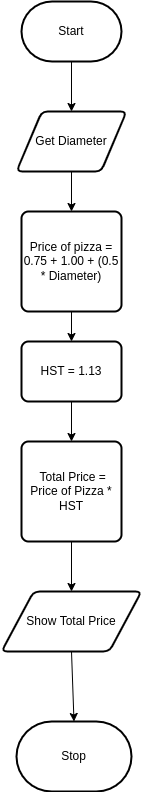

The diagram above was exported from draw.io. Its source (the exported page's mxGraphModel, read from the mxfile embedded in the PNG):
<mxGraphModel dx="574" dy="1749" grid="1" gridSize="10" guides="1" tooltips="1" connect="1" arrows="1" fold="1" page="1" pageScale="1" pageWidth="827" pageHeight="1169" math="0" shadow="0">
  <root>
    <mxCell id="0" />
    <mxCell id="1" parent="0" />
    <mxCell id="13" style="edgeStyle=none;html=1;" edge="1" parent="1" source="3" target="4">
      <mxGeometry relative="1" as="geometry" />
    </mxCell>
    <mxCell id="3" value="Start" style="strokeWidth=2;html=1;shape=mxgraph.flowchart.terminator;whiteSpace=wrap;" vertex="1" parent="1">
      <mxGeometry x="250" width="100" height="60" as="geometry" />
    </mxCell>
    <mxCell id="14" style="edgeStyle=none;html=1;exitX=0.5;exitY=1;exitDx=0;exitDy=0;entryX=0.5;entryY=0;entryDx=0;entryDy=0;" edge="1" parent="1" source="4" target="6">
      <mxGeometry relative="1" as="geometry" />
    </mxCell>
    <mxCell id="4" value="Get Diameter" style="shape=parallelogram;html=1;strokeWidth=2;perimeter=parallelogramPerimeter;whiteSpace=wrap;rounded=1;arcSize=12;size=0.23;" vertex="1" parent="1">
      <mxGeometry x="245" y="110" width="110" height="60" as="geometry" />
    </mxCell>
    <mxCell id="16" style="edgeStyle=none;html=1;exitX=0.5;exitY=1;exitDx=0;exitDy=0;entryX=0.5;entryY=0;entryDx=0;entryDy=0;" edge="1" parent="1" source="6" target="7">
      <mxGeometry relative="1" as="geometry" />
    </mxCell>
    <mxCell id="6" value="&lt;span&gt;Price of pizza = 0.75 + 1.00 + (0.5 * Diameter)&lt;/span&gt;" style="rounded=1;whiteSpace=wrap;html=1;absoluteArcSize=1;arcSize=14;strokeWidth=2;" vertex="1" parent="1">
      <mxGeometry x="250" y="210" width="100" height="100" as="geometry" />
    </mxCell>
    <mxCell id="17" style="edgeStyle=none;html=1;exitX=0.5;exitY=1;exitDx=0;exitDy=0;entryX=0.5;entryY=0;entryDx=0;entryDy=0;" edge="1" parent="1" source="7" target="8">
      <mxGeometry relative="1" as="geometry" />
    </mxCell>
    <mxCell id="7" value="&lt;span&gt;HST = 1.13&lt;/span&gt;" style="rounded=1;whiteSpace=wrap;html=1;absoluteArcSize=1;arcSize=14;strokeWidth=2;" vertex="1" parent="1">
      <mxGeometry x="250" y="340" width="100" height="60" as="geometry" />
    </mxCell>
    <mxCell id="18" style="edgeStyle=none;html=1;exitX=0.5;exitY=1;exitDx=0;exitDy=0;entryX=0.5;entryY=0;entryDx=0;entryDy=0;" edge="1" parent="1" source="8" target="9">
      <mxGeometry relative="1" as="geometry" />
    </mxCell>
    <mxCell id="8" value="&lt;span&gt;&amp;nbsp;Total Price = Price of Pizza * HST&lt;/span&gt;" style="rounded=1;whiteSpace=wrap;html=1;absoluteArcSize=1;arcSize=14;strokeWidth=2;" vertex="1" parent="1">
      <mxGeometry x="250" y="440" width="100" height="100" as="geometry" />
    </mxCell>
    <mxCell id="19" style="edgeStyle=none;html=1;exitX=0.5;exitY=1;exitDx=0;exitDy=0;entryX=0.5;entryY=0;entryDx=0;entryDy=0;entryPerimeter=0;" edge="1" parent="1" source="9" target="10">
      <mxGeometry relative="1" as="geometry" />
    </mxCell>
    <mxCell id="9" value="Show Total Price" style="shape=parallelogram;html=1;strokeWidth=2;perimeter=parallelogramPerimeter;whiteSpace=wrap;rounded=1;arcSize=12;size=0.23;" vertex="1" parent="1">
      <mxGeometry x="230" y="590" width="140" height="60" as="geometry" />
    </mxCell>
    <mxCell id="10" value="Stop" style="strokeWidth=2;html=1;shape=mxgraph.flowchart.terminator;whiteSpace=wrap;" vertex="1" parent="1">
      <mxGeometry x="245" y="720" width="115" height="70" as="geometry" />
    </mxCell>
  </root>
</mxGraphModel>